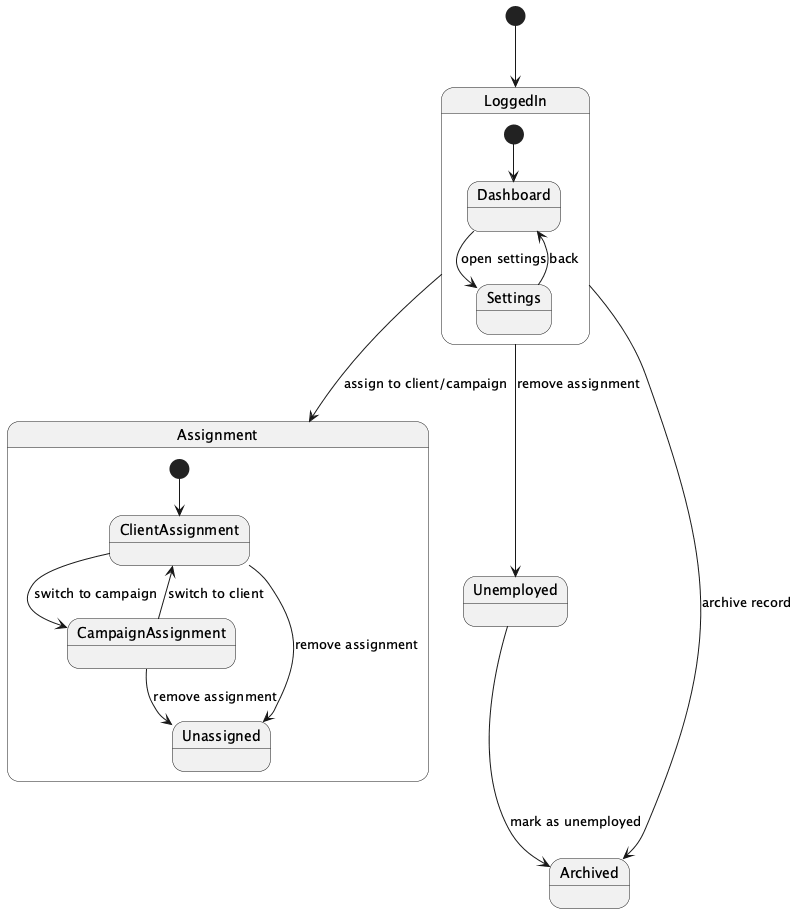

The diagram above was rendered by PlantUML. Its source (embedded in the PNG):
@startuml
[*] --> LoggedIn

state LoggedIn {
  [*] --> Dashboard
  Dashboard --> Settings : open settings
  Settings --> Dashboard : back
}

LoggedIn --> Assignment : assign to client/campaign
LoggedIn --> Unemployed : remove assignment
LoggedIn --> Archived : archive record

state Assignment {
  [*] --> ClientAssignment
  ClientAssignment --> CampaignAssignment : switch to campaign
  CampaignAssignment --> ClientAssignment : switch to client
  ClientAssignment --> Unassigned : remove assignment
  CampaignAssignment --> Unassigned : remove assignment
}

Unemployed --> Archived : mark as unemployed
@enduml